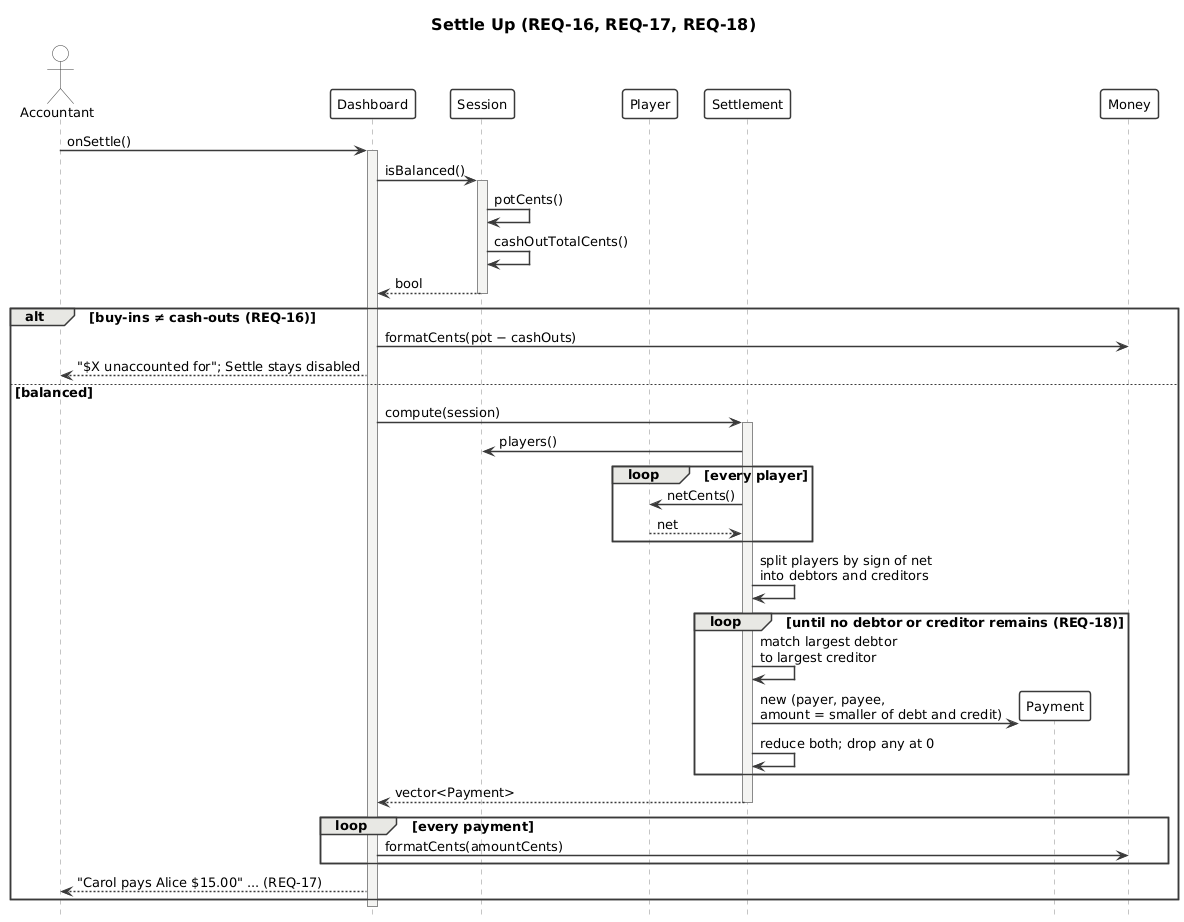

The diagram above was rendered by PlantUML. Its source (embedded in the PNG):
@startuml sequence-settle-up
' Settle Up (REQ-16, REQ-17, REQ-18) — shared use case
' Planned path; algorithm in RAD Appendix A
!include _style.iuml
title Settle Up (REQ-16, REQ-17, REQ-18)

actor Accountant
participant Dashboard
participant Session
participant Player
participant Settlement
participant Payment
participant Money

Accountant -> Dashboard : onSettle()
activate Dashboard

Dashboard -> Session : isBalanced()
activate Session
Session -> Session : potCents()
Session -> Session : cashOutTotalCents()
Session --> Dashboard : bool
deactivate Session

alt buy-ins ≠ cash-outs (REQ-16)
  Dashboard -> Money : formatCents(pot − cashOuts)
  Dashboard --> Accountant : "$X unaccounted for"; Settle stays disabled
else balanced
  Dashboard -> Settlement : compute(session)
  activate Settlement

  Settlement -> Session : players()
  loop every player
    Settlement -> Player : netCents()
    Player --> Settlement : net
  end
  Settlement -> Settlement : split players by sign of net\ninto debtors and creditors

  loop until no debtor or creditor remains (REQ-18)
    Settlement -> Settlement : match largest debtor\nto largest creditor
    create Payment
    Settlement -> Payment : new (payer, payee,\namount = smaller of debt and credit)
    Settlement -> Settlement : reduce both; drop any at 0
  end

  Settlement --> Dashboard : vector<Payment>
  deactivate Settlement

  loop every payment
    Dashboard -> Money : formatCents(amountCents)
  end
  Dashboard --> Accountant : "Carol pays Alice $15.00" ... (REQ-17)
end
deactivate Dashboard
@enduml